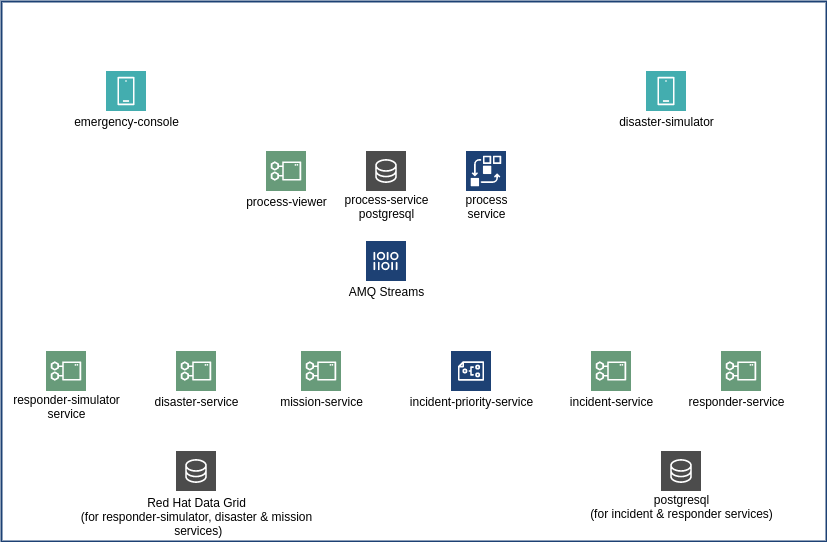

The diagram above was exported from draw.io. Its source (the exported page's mxGraphModel, read from the mxfile embedded in the PNG):
<mxGraphModel dx="995" dy="805" grid="1" gridSize="10" guides="1" tooltips="1" connect="1" arrows="1" fold="1" page="1" pageScale="1" pageWidth="850" pageHeight="1100" math="0" shadow="0">
  <root>
    <mxCell id="0" />
    <mxCell id="1" parent="0" />
    <mxCell id="2" value="" style="shape=image;image=data:image/svg+xml,(base64 omitted: 1712 chars);recursiveResize=0;editable=0;resizable=0;rotatable=0;cloneable=0;imageAspect=0;connectable=0;movable=1;" vertex="1" parent="1">
      <mxGeometry x="480" y="210" width="40" height="40" as="geometry" />
    </mxCell>
    <mxCell id="3" value="process&lt;br&gt;service" style="text;html=1;align=center;verticalAlign=middle;resizable=0;points=[];autosize=1;" vertex="1" parent="1">
      <mxGeometry x="470" y="250" width="60" height="30" as="geometry" />
    </mxCell>
    <mxCell id="4" value="" style="shape=image;image=data:image/svg+xml,(base64 omitted: 1356 chars);recursiveResize=0;editable=0;resizable=0;rotatable=0;cloneable=0;imageAspect=0;connectable=0;movable=1;" vertex="1" parent="1">
      <mxGeometry x="465" y="410" width="40" height="40" as="geometry" />
    </mxCell>
    <mxCell id="5" value="incident-priority-service" style="text;html=1;align=center;verticalAlign=middle;resizable=0;points=[];autosize=1;" vertex="1" parent="1">
      <mxGeometry x="415" y="450" width="140" height="20" as="geometry" />
    </mxCell>
    <mxCell id="7" value="" style="shape=image;image=data:image/svg+xml,(base64 omitted: 1704 chars);recursiveResize=0;editable=0;resizable=0;rotatable=0;cloneable=0;imageAspect=0;connectable=0;movable=1;" vertex="1" parent="1">
      <mxGeometry x="60" y="410" width="40" height="40" as="geometry" />
    </mxCell>
    <mxCell id="8" value="responder-simulator&lt;br&gt;service" style="text;html=1;align=center;verticalAlign=middle;resizable=0;points=[];autosize=1;" vertex="1" parent="1">
      <mxGeometry x="20" y="450" width="120" height="30" as="geometry" />
    </mxCell>
    <mxCell id="9" value="" style="shape=image;image=data:image/svg+xml,(base64 omitted: 1704 chars);recursiveResize=0;editable=0;resizable=0;rotatable=0;cloneable=0;imageAspect=0;connectable=0;movable=1;" vertex="1" parent="1">
      <mxGeometry x="315" y="410" width="40" height="40" as="geometry" />
    </mxCell>
    <mxCell id="10" value="mission-service" style="text;html=1;align=center;verticalAlign=middle;resizable=0;points=[];autosize=1;" vertex="1" parent="1">
      <mxGeometry x="285" y="450" width="100" height="20" as="geometry" />
    </mxCell>
    <mxCell id="11" value="" style="shape=image;image=data:image/svg+xml,(base64 omitted: 1704 chars);recursiveResize=0;editable=0;resizable=0;rotatable=0;cloneable=0;imageAspect=0;connectable=0;movable=1;" vertex="1" parent="1">
      <mxGeometry x="735" y="410" width="40" height="40" as="geometry" />
    </mxCell>
    <mxCell id="12" value="responder-service" style="text;html=1;align=center;verticalAlign=middle;resizable=0;points=[];autosize=1;" vertex="1" parent="1">
      <mxGeometry x="695" y="450" width="110" height="20" as="geometry" />
    </mxCell>
    <mxCell id="13" value="" style="shape=image;image=data:image/svg+xml,(base64 omitted: 1488 chars);recursiveResize=0;editable=0;resizable=0;rotatable=0;cloneable=0;imageAspect=0;connectable=0;movable=1;" vertex="1" parent="1">
      <mxGeometry x="380" y="300" width="40" height="40" as="geometry" />
    </mxCell>
    <mxCell id="14" value="" style="shape=image;image=data:image/svg+xml,(base64 omitted: 1704 chars);recursiveResize=0;editable=0;resizable=0;rotatable=0;cloneable=0;imageAspect=0;connectable=0;movable=1;" vertex="1" parent="1">
      <mxGeometry x="190" y="410" width="40" height="40" as="geometry" />
    </mxCell>
    <mxCell id="15" value="disaster-service" style="text;html=1;align=center;verticalAlign=middle;resizable=0;points=[];autosize=1;" vertex="1" parent="1">
      <mxGeometry x="160" y="450" width="100" height="20" as="geometry" />
    </mxCell>
    <mxCell id="16" value="" style="shape=image;image=data:image/svg+xml,(base64 omitted: 972 chars);recursiveResize=0;editable=0;resizable=0;rotatable=0;cloneable=0;imageAspect=0;connectable=0;movable=1;" vertex="1" parent="1">
      <mxGeometry x="675" y="510" width="40" height="40" as="geometry" />
    </mxCell>
    <mxCell id="17" value="postgresql&lt;br&gt;(for incident &amp;amp; responder services)" style="text;html=1;align=center;verticalAlign=middle;resizable=0;points=[];autosize=1;" vertex="1" parent="1">
      <mxGeometry x="595" y="550" width="200" height="30" as="geometry" />
    </mxCell>
    <mxCell id="18" value="AMQ Streams" style="text;html=1;align=center;verticalAlign=middle;resizable=0;points=[];autosize=1;" vertex="1" parent="1">
      <mxGeometry x="355" y="340" width="90" height="20" as="geometry" />
    </mxCell>
    <mxCell id="19" value="" style="shape=image;image=data:image/svg+xml,(base64 omitted: 1704 chars);recursiveResize=0;editable=0;resizable=0;rotatable=0;cloneable=0;imageAspect=0;connectable=0;movable=1;" vertex="1" parent="1">
      <mxGeometry x="605" y="410" width="40" height="40" as="geometry" />
    </mxCell>
    <mxCell id="20" value="incident-service" style="text;html=1;align=center;verticalAlign=middle;resizable=0;points=[];autosize=1;" vertex="1" parent="1">
      <mxGeometry x="575" y="450" width="100" height="20" as="geometry" />
    </mxCell>
    <mxCell id="21" value="process-service&lt;br&gt;postgresql" style="text;html=1;align=center;verticalAlign=middle;resizable=0;points=[];autosize=1;" vertex="1" parent="1">
      <mxGeometry x="350" y="250" width="100" height="30" as="geometry" />
    </mxCell>
    <mxCell id="22" value="" style="shape=image;image=data:image/svg+xml,(base64 omitted: 972 chars);recursiveResize=0;editable=0;resizable=0;rotatable=0;cloneable=0;imageAspect=0;connectable=0;movable=1;" vertex="1" parent="1">
      <mxGeometry x="380" y="210" width="40" height="40" as="geometry" />
    </mxCell>
    <mxCell id="23" value="" style="shape=image;image=data:image/svg+xml,(base64 omitted: 972 chars);recursiveResize=0;editable=0;resizable=0;rotatable=0;cloneable=0;imageAspect=0;connectable=0;movable=1;" vertex="1" parent="1">
      <mxGeometry x="190" y="510" width="40" height="40" as="geometry" />
    </mxCell>
    <mxCell id="24" value="Red Hat Data Grid&lt;br&gt;(for responder-simulator, disaster &amp;amp; mission&lt;br&gt;&amp;nbsp;services)" style="text;html=1;align=center;verticalAlign=middle;resizable=0;points=[];autosize=1;" vertex="1" parent="1">
      <mxGeometry x="85" y="550" width="250" height="50" as="geometry" />
    </mxCell>
    <mxCell id="25" value="" style="shape=image;image=data:image/svg+xml,(base64 omitted: 876 chars);recursiveResize=0;editable=0;resizable=0;rotatable=0;cloneable=0;imageAspect=0;connectable=0;movable=1;" vertex="1" parent="1">
      <mxGeometry x="120" y="130" width="40" height="40" as="geometry" />
    </mxCell>
    <mxCell id="26" value="emergency-console" style="text;html=1;align=center;verticalAlign=middle;resizable=0;points=[];autosize=1;" vertex="1" parent="1">
      <mxGeometry x="80" y="170" width="120" height="20" as="geometry" />
    </mxCell>
    <mxCell id="27" value="" style="shape=image;image=data:image/svg+xml,(base64 omitted: 876 chars);recursiveResize=0;editable=0;resizable=0;rotatable=0;cloneable=0;imageAspect=0;connectable=0;movable=1;" vertex="1" parent="1">
      <mxGeometry x="660" y="130" width="40" height="40" as="geometry" />
    </mxCell>
    <mxCell id="28" value="disaster-simulator" style="text;html=1;align=center;verticalAlign=middle;resizable=0;points=[];autosize=1;" vertex="1" parent="1">
      <mxGeometry x="625" y="170" width="110" height="20" as="geometry" />
    </mxCell>
    <mxCell id="29" value="" style="shape=image;image=data:image/svg+xml,(base64 omitted: 1704 chars);recursiveResize=0;editable=0;resizable=0;rotatable=0;cloneable=0;imageAspect=0;connectable=0;movable=1;" vertex="1" parent="1">
      <mxGeometry x="280" y="210" width="40" height="40" as="geometry" />
    </mxCell>
    <mxCell id="30" value="process-viewer&lt;br&gt;" style="text;html=1;align=center;verticalAlign=middle;resizable=0;points=[];autosize=1;" vertex="1" parent="1">
      <mxGeometry x="250" y="250" width="100" height="20" as="geometry" />
    </mxCell>
    <mxCell id="31" value="" style="whiteSpace=wrap;html=1;fillColor=none;fontFamily=Red Hat Text;fontSize=10;fontColor=#4c4c4c;strokeColor=#1d4174;strokeWidth=2;connectable=0;imageAspect=0;recursiveResize=0;editable=0;rotatable=0;cloneable=0;" vertex="1" parent="1">
      <mxGeometry x="15" y="60" width="825" height="540" as="geometry" />
    </mxCell>
  </root>
</mxGraphModel>